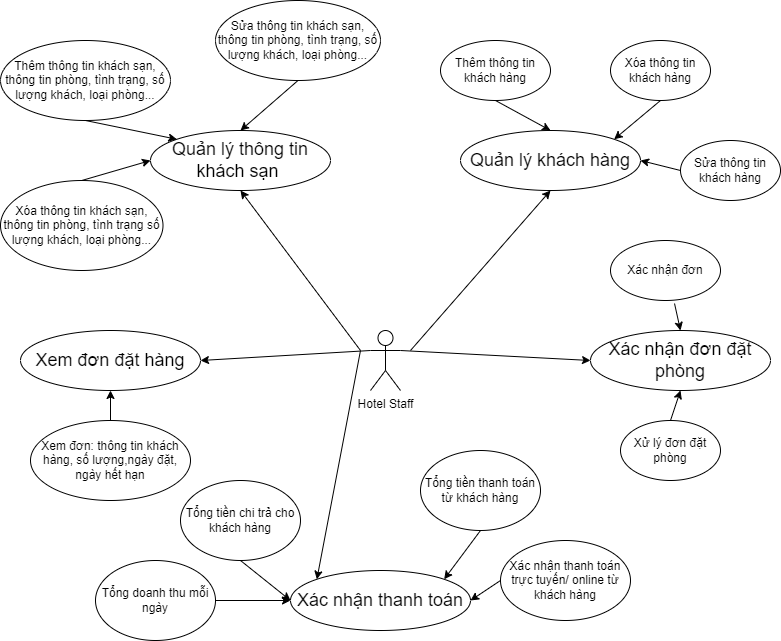

The diagram above was exported from draw.io. Its source (the exported page's mxGraphModel, read from the mxfile embedded in the PNG):
<mxGraphModel dx="1434" dy="870" grid="1" gridSize="10" guides="1" tooltips="1" connect="1" arrows="1" fold="1" page="1" pageScale="1" pageWidth="850" pageHeight="1100" math="0" shadow="0">
  <root>
    <mxCell id="0" />
    <mxCell id="1" parent="0" />
    <mxCell id="AgAnx0mLNzCKkbJluHOh-1" value="Hotel Staff" style="shape=umlActor;verticalLabelPosition=bottom;verticalAlign=top;html=1;outlineConnect=0;fontSize=12;" vertex="1" parent="1">
      <mxGeometry x="410" y="420" width="30" height="60" as="geometry" />
    </mxCell>
    <mxCell id="lgUuaV9xjS6QI25rSS0t-1" value="Xem đơn đặt hàng" style="ellipse;whiteSpace=wrap;html=1;fontSize=18;" vertex="1" parent="1">
      <mxGeometry x="60" y="420" width="180" height="60" as="geometry" />
    </mxCell>
    <mxCell id="lgUuaV9xjS6QI25rSS0t-2" value="Xác nhận đơn đặt phòng" style="ellipse;whiteSpace=wrap;html=1;fontSize=18;" vertex="1" parent="1">
      <mxGeometry x="630" y="420" width="180" height="60" as="geometry" />
    </mxCell>
    <mxCell id="lgUuaV9xjS6QI25rSS0t-3" value="Xác nhận thanh toán" style="ellipse;whiteSpace=wrap;html=1;fontSize=18;" vertex="1" parent="1">
      <mxGeometry x="330" y="660" width="180" height="60" as="geometry" />
    </mxCell>
    <mxCell id="lgUuaV9xjS6QI25rSS0t-4" value="Quản lý khách hàng" style="ellipse;whiteSpace=wrap;html=1;fontSize=18;" vertex="1" parent="1">
      <mxGeometry x="500" y="220" width="180" height="60" as="geometry" />
    </mxCell>
    <mxCell id="iOErycvbZy7lTVEueUBE-1" value="Quản lý thông tin khách sạn&amp;nbsp;" style="ellipse;whiteSpace=wrap;html=1;fontSize=18;" vertex="1" parent="1">
      <mxGeometry x="190" y="220" width="180" height="60" as="geometry" />
    </mxCell>
    <mxCell id="c1Es6UnvL00W_o4T6heY-1" value="Thêm thông tin khách sạn, thông tin phòng, tình trạng, số lượng khách, loại phòng..." style="ellipse;whiteSpace=wrap;html=1;fontSize=12;" vertex="1" parent="1">
      <mxGeometry x="40" y="130" width="170" height="80" as="geometry" />
    </mxCell>
    <mxCell id="c1Es6UnvL00W_o4T6heY-3" value="Sửa thông tin khách sạn, thông tin phòng, tình trạng, số lượng khách, loại phòng..." style="ellipse;whiteSpace=wrap;html=1;fontSize=12;" vertex="1" parent="1">
      <mxGeometry x="255" y="90" width="165" height="80" as="geometry" />
    </mxCell>
    <mxCell id="O5VblbzmkCGATr3r0Efs-1" value="Xóa thông tin khách sạn, thông tin phòng, tình trạng số lượng khách, loại phòng..." style="ellipse;whiteSpace=wrap;html=1;fontSize=12;" vertex="1" parent="1">
      <mxGeometry x="40" y="270" width="162.5" height="90" as="geometry" />
    </mxCell>
    <mxCell id="pbtmnTFptvlh-rM7isaE-1" value="Thêm thông tin khách hàng" style="ellipse;whiteSpace=wrap;html=1;fontSize=12;" vertex="1" parent="1">
      <mxGeometry x="480" y="130" width="110" height="60" as="geometry" />
    </mxCell>
    <mxCell id="pbtmnTFptvlh-rM7isaE-2" value="Xóa thông tin khách hàng" style="ellipse;whiteSpace=wrap;html=1;fontSize=12;" vertex="1" parent="1">
      <mxGeometry x="650" y="130" width="100" height="60" as="geometry" />
    </mxCell>
    <mxCell id="pbtmnTFptvlh-rM7isaE-3" value="Sửa thông tin khách hàng" style="ellipse;whiteSpace=wrap;html=1;fontSize=12;" vertex="1" parent="1">
      <mxGeometry x="720" y="230" width="100" height="60" as="geometry" />
    </mxCell>
    <mxCell id="pbtmnTFptvlh-rM7isaE-4" value="" style="endArrow=classic;html=1;rounded=0;fontSize=12;exitX=0;exitY=0.3333333333333333;exitDx=0;exitDy=0;exitPerimeter=0;entryX=1;entryY=0.5;entryDx=0;entryDy=0;" edge="1" parent="1" source="AgAnx0mLNzCKkbJluHOh-1" target="lgUuaV9xjS6QI25rSS0t-1">
      <mxGeometry width="50" height="50" relative="1" as="geometry">
        <mxPoint x="400" y="500" as="sourcePoint" />
        <mxPoint x="450" y="450" as="targetPoint" />
      </mxGeometry>
    </mxCell>
    <mxCell id="pbtmnTFptvlh-rM7isaE-5" value="" style="endArrow=classic;html=1;rounded=0;fontSize=12;entryX=0;entryY=0.5;entryDx=0;entryDy=0;exitX=1;exitY=0.3333333333333333;exitDx=0;exitDy=0;exitPerimeter=0;" edge="1" parent="1" source="AgAnx0mLNzCKkbJluHOh-1" target="lgUuaV9xjS6QI25rSS0t-2">
      <mxGeometry width="50" height="50" relative="1" as="geometry">
        <mxPoint x="400" y="500" as="sourcePoint" />
        <mxPoint x="450" y="450" as="targetPoint" />
      </mxGeometry>
    </mxCell>
    <mxCell id="pbtmnTFptvlh-rM7isaE-6" value="" style="endArrow=classic;html=1;rounded=0;fontSize=12;entryX=0.5;entryY=1;entryDx=0;entryDy=0;" edge="1" parent="1" target="lgUuaV9xjS6QI25rSS0t-4">
      <mxGeometry width="50" height="50" relative="1" as="geometry">
        <mxPoint x="450" y="440" as="sourcePoint" />
        <mxPoint x="450" y="450" as="targetPoint" />
      </mxGeometry>
    </mxCell>
    <mxCell id="pbtmnTFptvlh-rM7isaE-7" value="" style="endArrow=classic;html=1;rounded=0;fontSize=12;entryX=0.5;entryY=1;entryDx=0;entryDy=0;" edge="1" parent="1" target="iOErycvbZy7lTVEueUBE-1">
      <mxGeometry width="50" height="50" relative="1" as="geometry">
        <mxPoint x="400" y="440" as="sourcePoint" />
        <mxPoint x="450" y="450" as="targetPoint" />
      </mxGeometry>
    </mxCell>
    <mxCell id="pbtmnTFptvlh-rM7isaE-8" value="" style="endArrow=classic;html=1;rounded=0;fontSize=12;exitX=0.5;exitY=0;exitDx=0;exitDy=0;entryX=0;entryY=0.5;entryDx=0;entryDy=0;" edge="1" parent="1" source="O5VblbzmkCGATr3r0Efs-1" target="iOErycvbZy7lTVEueUBE-1">
      <mxGeometry width="50" height="50" relative="1" as="geometry">
        <mxPoint x="400" y="500" as="sourcePoint" />
        <mxPoint x="450" y="450" as="targetPoint" />
      </mxGeometry>
    </mxCell>
    <mxCell id="pbtmnTFptvlh-rM7isaE-9" value="" style="endArrow=classic;html=1;rounded=0;fontSize=12;exitX=0.5;exitY=1;exitDx=0;exitDy=0;entryX=0;entryY=0;entryDx=0;entryDy=0;" edge="1" parent="1" source="c1Es6UnvL00W_o4T6heY-1" target="iOErycvbZy7lTVEueUBE-1">
      <mxGeometry width="50" height="50" relative="1" as="geometry">
        <mxPoint x="400" y="500" as="sourcePoint" />
        <mxPoint x="450" y="450" as="targetPoint" />
      </mxGeometry>
    </mxCell>
    <mxCell id="pbtmnTFptvlh-rM7isaE-10" value="" style="endArrow=classic;html=1;rounded=0;fontSize=12;exitX=0.5;exitY=1;exitDx=0;exitDy=0;entryX=0.5;entryY=0;entryDx=0;entryDy=0;" edge="1" parent="1" source="c1Es6UnvL00W_o4T6heY-3" target="iOErycvbZy7lTVEueUBE-1">
      <mxGeometry width="50" height="50" relative="1" as="geometry">
        <mxPoint x="400" y="500" as="sourcePoint" />
        <mxPoint x="450" y="450" as="targetPoint" />
      </mxGeometry>
    </mxCell>
    <mxCell id="pbtmnTFptvlh-rM7isaE-11" value="" style="endArrow=classic;html=1;rounded=0;fontSize=12;exitX=0.5;exitY=1;exitDx=0;exitDy=0;entryX=0.5;entryY=0;entryDx=0;entryDy=0;" edge="1" parent="1" source="pbtmnTFptvlh-rM7isaE-1" target="lgUuaV9xjS6QI25rSS0t-4">
      <mxGeometry width="50" height="50" relative="1" as="geometry">
        <mxPoint x="400" y="500" as="sourcePoint" />
        <mxPoint x="450" y="450" as="targetPoint" />
      </mxGeometry>
    </mxCell>
    <mxCell id="pbtmnTFptvlh-rM7isaE-12" value="" style="endArrow=classic;html=1;rounded=0;fontSize=12;exitX=0.5;exitY=1;exitDx=0;exitDy=0;entryX=1;entryY=0;entryDx=0;entryDy=0;" edge="1" parent="1" source="pbtmnTFptvlh-rM7isaE-2" target="lgUuaV9xjS6QI25rSS0t-4">
      <mxGeometry width="50" height="50" relative="1" as="geometry">
        <mxPoint x="400" y="500" as="sourcePoint" />
        <mxPoint x="450" y="450" as="targetPoint" />
      </mxGeometry>
    </mxCell>
    <mxCell id="pbtmnTFptvlh-rM7isaE-13" value="" style="endArrow=classic;html=1;rounded=0;fontSize=12;exitX=0;exitY=0.5;exitDx=0;exitDy=0;entryX=1;entryY=0.5;entryDx=0;entryDy=0;" edge="1" parent="1" source="pbtmnTFptvlh-rM7isaE-3" target="lgUuaV9xjS6QI25rSS0t-4">
      <mxGeometry width="50" height="50" relative="1" as="geometry">
        <mxPoint x="400" y="500" as="sourcePoint" />
        <mxPoint x="450" y="450" as="targetPoint" />
      </mxGeometry>
    </mxCell>
    <mxCell id="pbtmnTFptvlh-rM7isaE-14" value="" style="endArrow=classic;html=1;rounded=0;fontSize=12;entryX=0;entryY=0;entryDx=0;entryDy=0;" edge="1" parent="1" target="lgUuaV9xjS6QI25rSS0t-3">
      <mxGeometry width="50" height="50" relative="1" as="geometry">
        <mxPoint x="400" y="440" as="sourcePoint" />
        <mxPoint x="420" y="660" as="targetPoint" />
      </mxGeometry>
    </mxCell>
    <mxCell id="BTmzbtUEa4JbSteSnvRG-1" value="Xem đơn: thông tin khách hàng, số lượng,ngày đặt, ngày hết hạn" style="ellipse;whiteSpace=wrap;html=1;fontSize=12;" vertex="1" parent="1">
      <mxGeometry x="70" y="510" width="160" height="80" as="geometry" />
    </mxCell>
    <mxCell id="BTmzbtUEa4JbSteSnvRG-2" value="Xác nhận đơn" style="ellipse;whiteSpace=wrap;html=1;fontSize=12;" vertex="1" parent="1">
      <mxGeometry x="650" y="330" width="110" height="60" as="geometry" />
    </mxCell>
    <mxCell id="BTmzbtUEa4JbSteSnvRG-3" value="Xử lý đơn đặt phòng" style="ellipse;whiteSpace=wrap;html=1;fontSize=12;" vertex="1" parent="1">
      <mxGeometry x="660" y="510" width="100" height="60" as="geometry" />
    </mxCell>
    <mxCell id="BTmzbtUEa4JbSteSnvRG-4" value="" style="endArrow=classic;html=1;rounded=0;fontSize=12;exitX=0.5;exitY=0;exitDx=0;exitDy=0;entryX=0.5;entryY=1;entryDx=0;entryDy=0;" edge="1" parent="1" source="BTmzbtUEa4JbSteSnvRG-1" target="lgUuaV9xjS6QI25rSS0t-1">
      <mxGeometry width="50" height="50" relative="1" as="geometry">
        <mxPoint x="400" y="480" as="sourcePoint" />
        <mxPoint x="450" y="430" as="targetPoint" />
      </mxGeometry>
    </mxCell>
    <mxCell id="BTmzbtUEa4JbSteSnvRG-5" value="" style="endArrow=classic;html=1;rounded=0;fontSize=12;exitX=0.582;exitY=1.05;exitDx=0;exitDy=0;exitPerimeter=0;entryX=0.5;entryY=0;entryDx=0;entryDy=0;" edge="1" parent="1" source="BTmzbtUEa4JbSteSnvRG-2" target="lgUuaV9xjS6QI25rSS0t-2">
      <mxGeometry width="50" height="50" relative="1" as="geometry">
        <mxPoint x="400" y="480" as="sourcePoint" />
        <mxPoint x="450" y="430" as="targetPoint" />
      </mxGeometry>
    </mxCell>
    <mxCell id="BTmzbtUEa4JbSteSnvRG-6" value="" style="endArrow=classic;html=1;rounded=0;fontSize=12;exitX=0.5;exitY=0;exitDx=0;exitDy=0;entryX=0.5;entryY=1;entryDx=0;entryDy=0;" edge="1" parent="1" source="BTmzbtUEa4JbSteSnvRG-3" target="lgUuaV9xjS6QI25rSS0t-2">
      <mxGeometry width="50" height="50" relative="1" as="geometry">
        <mxPoint x="400" y="480" as="sourcePoint" />
        <mxPoint x="450" y="430" as="targetPoint" />
      </mxGeometry>
    </mxCell>
    <mxCell id="BTmzbtUEa4JbSteSnvRG-7" value="Tổng tiền thanh toán từ khách hàng" style="ellipse;whiteSpace=wrap;html=1;fontSize=12;" vertex="1" parent="1">
      <mxGeometry x="460" y="540" width="120" height="80" as="geometry" />
    </mxCell>
    <mxCell id="BTmzbtUEa4JbSteSnvRG-8" value="Xác nhận thanh toán trực tuyến/ online từ khách hàng" style="ellipse;whiteSpace=wrap;html=1;fontSize=12;" vertex="1" parent="1">
      <mxGeometry x="540" y="630" width="130" height="80" as="geometry" />
    </mxCell>
    <mxCell id="BTmzbtUEa4JbSteSnvRG-9" value="Tổng tiền chi trả cho khách hàng" style="ellipse;whiteSpace=wrap;html=1;fontSize=12;" vertex="1" parent="1">
      <mxGeometry x="220" y="570" width="120" height="80" as="geometry" />
    </mxCell>
    <mxCell id="BTmzbtUEa4JbSteSnvRG-10" value="Tổng doanh thu mỗi ngày" style="ellipse;whiteSpace=wrap;html=1;fontSize=12;" vertex="1" parent="1">
      <mxGeometry x="135" y="650" width="120" height="80" as="geometry" />
    </mxCell>
    <mxCell id="BTmzbtUEa4JbSteSnvRG-11" value="" style="endArrow=classic;html=1;rounded=0;fontSize=12;exitX=1;exitY=0.5;exitDx=0;exitDy=0;" edge="1" parent="1" source="BTmzbtUEa4JbSteSnvRG-10" target="lgUuaV9xjS6QI25rSS0t-3">
      <mxGeometry width="50" height="50" relative="1" as="geometry">
        <mxPoint x="400" y="650" as="sourcePoint" />
        <mxPoint x="450" y="600" as="targetPoint" />
      </mxGeometry>
    </mxCell>
    <mxCell id="BTmzbtUEa4JbSteSnvRG-12" value="" style="endArrow=classic;html=1;rounded=0;fontSize=12;exitX=0.5;exitY=1;exitDx=0;exitDy=0;entryX=0;entryY=0.5;entryDx=0;entryDy=0;" edge="1" parent="1" source="BTmzbtUEa4JbSteSnvRG-9" target="lgUuaV9xjS6QI25rSS0t-3">
      <mxGeometry width="50" height="50" relative="1" as="geometry">
        <mxPoint x="400" y="650" as="sourcePoint" />
        <mxPoint x="450" y="600" as="targetPoint" />
      </mxGeometry>
    </mxCell>
    <mxCell id="BTmzbtUEa4JbSteSnvRG-13" value="" style="endArrow=classic;html=1;rounded=0;fontSize=12;exitX=0.5;exitY=1;exitDx=0;exitDy=0;entryX=1;entryY=0;entryDx=0;entryDy=0;" edge="1" parent="1" source="BTmzbtUEa4JbSteSnvRG-7" target="lgUuaV9xjS6QI25rSS0t-3">
      <mxGeometry width="50" height="50" relative="1" as="geometry">
        <mxPoint x="400" y="650" as="sourcePoint" />
        <mxPoint x="450" y="600" as="targetPoint" />
      </mxGeometry>
    </mxCell>
    <mxCell id="BTmzbtUEa4JbSteSnvRG-14" value="" style="endArrow=classic;html=1;rounded=0;fontSize=12;exitX=0;exitY=0.5;exitDx=0;exitDy=0;entryX=1;entryY=0.5;entryDx=0;entryDy=0;" edge="1" parent="1" source="BTmzbtUEa4JbSteSnvRG-8" target="lgUuaV9xjS6QI25rSS0t-3">
      <mxGeometry width="50" height="50" relative="1" as="geometry">
        <mxPoint x="400" y="650" as="sourcePoint" />
        <mxPoint x="450" y="600" as="targetPoint" />
      </mxGeometry>
    </mxCell>
  </root>
</mxGraphModel>